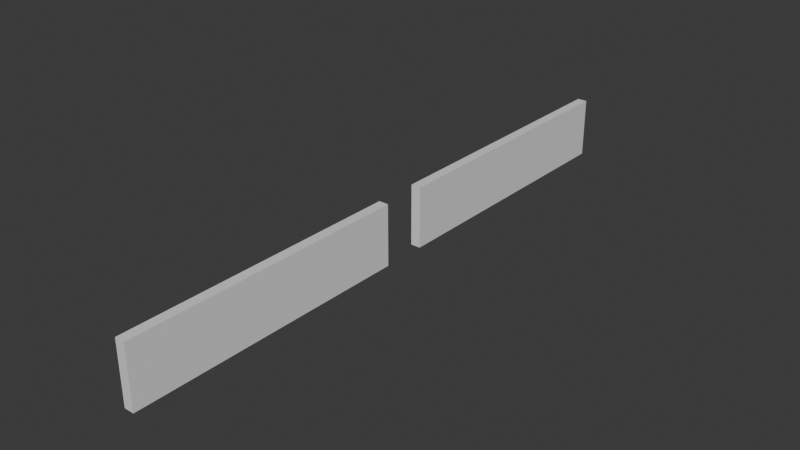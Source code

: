 # Source: Model_I.blend  (saved by Blender 4.0.36; exported with 4.5.12 LTS)
import bpy
from mathutils import Matrix  # noqa: F401  (used for matrix-valued properties, if any)

bpy.ops.wm.read_factory_settings(use_empty=True)
scene = bpy.context.scene
scene.name = 'Scene'

# ---- collections
col_collection = bpy.data.collections.new('Collection'); scene.collection.children.link(col_collection)

# ---- materials (node trees are filled in below, after node groups)
mat_material = bpy.data.materials.new('Material')
mat_material.alpha_threshold = 0.0
mat_material.use_transparent_shadow = False
mat_material.roughness = 0.5
mat_material.line_color = (0.0, 0.0, 0.0, 1.0)

# ---- material node trees
mat_material.use_nodes = True; mat_material.node_tree.nodes.clear()
_N = mat_material.node_tree.nodes; _L = mat_material.node_tree.links
n0 = _N.new('ShaderNodeOutputMaterial'); n0.name = 'Material Output'; n0.location = (300, 300)
n1 = _N.new('ShaderNodeBsdfPrincipled'); n1.name = 'Principled BSDF'; n1.location = (10, 300)
n1.inputs[3].default_value = 1.45
_L.new(n1.outputs[0], n0.inputs[0])
n0.is_active_output = True

# ---- world
world_world = bpy.data.worlds.new('World'); scene.world = world_world
world_world.use_nodes = True; world_world.node_tree.nodes.clear()
_N = world_world.node_tree.nodes; _L = world_world.node_tree.links
n0 = _N.new('ShaderNodeOutputWorld'); n0.name = 'World Output'; n0.location = (300, 300)
n1 = _N.new('ShaderNodeBackground'); n1.name = 'Background'; n1.location = (10, 300)
n1.inputs[0].default_value = (0.05088, 0.05088, 0.05088, 1.0)
_L.new(n1.outputs[0], n0.inputs[0])
n0.is_active_output = True
world_world.color = (0.05088, 0.05088, 0.05088)
world_world.use_sun_shadow = False
world_world.sun_shadow_jitter_overblur = 0.0

# ---- meshes
me_cube_002 = bpy.data.meshes.new('Cube.002')
me_cube_002.from_pydata([], [], [])
_uv = me_cube_002.uv_layers.new(name='UVMap')
_uv.uv.foreach_set('vector', [])
me_cube_002.update()
me_cube = bpy.data.meshes.new('Cube')
me_cube.from_pydata([(1.0, -4.538, 12.41), (1.0, -4.538, 0.0), (1.0, -62.13, 12.41), (1.0, -62.13, 0.0), (-1.0, -4.538, 12.41), (-1.0, -4.538, 0.0), (-1.0, -62.13, 12.41), (-1.0, -62.13, 0.0)], [], [(0, 4, 6, 2), (3, 2, 6, 7), (7, 6, 4, 5), (5, 1, 3, 7), (1, 0, 2, 3), (5, 4, 0, 1)])
_uv = me_cube.uv_layers.new(name='UVMap')
_uv.uv.foreach_set('vector', [0.625, 0.5, 0.875, 0.5, 0.875, 0.75, 0.625, 0.75, 0.375, 0.75, 0.625, 0.75, 0.625, 1.0, 0.375, 1.0, 0.375, 0.0, 0.625, 0.0, 0.625, 0.25, 0.375, 0.25, 0.125, 0.5, 0.375, 0.5, 0.375, 0.75, 0.125, 0.75, 0.375, 0.5, 0.625, 0.5, 0.625, 0.75, 0.375, 0.75, 0.375, 0.25, 0.625, 0.25, 0.625, 0.5, 0.375, 0.5])
me_cube.materials.append(mat_material)
me_cube.use_mirror_vertex_groups = False
me_cube.update()
me_cube_001 = bpy.data.meshes.new('Cube.001')
me_cube_001.from_pydata([(1.0, 62.09, 12.41), (1.0, 62.09, 0.0), (1.0, 4.504, 12.41), (1.0, 4.504, 0.0), (-1.0, 62.09, 12.41), (-1.0, 62.09, 0.0), (-1.0, 4.504, 12.41), (-1.0, 4.504, 0.0)], [], [(0, 4, 6, 2), (3, 2, 6, 7), (7, 6, 4, 5), (5, 1, 3, 7), (1, 0, 2, 3), (5, 4, 0, 1)])
_uv = me_cube_001.uv_layers.new(name='UVMap')
_uv.uv.foreach_set('vector', [0.625, 0.5, 0.875, 0.5, 0.875, 0.75, 0.625, 0.75, 0.375, 0.75, 0.625, 0.75, 0.625, 1.0, 0.375, 1.0, 0.375, 0.0, 0.625, 0.0, 0.625, 0.25, 0.375, 0.25, 0.125, 0.5, 0.375, 0.5, 0.375, 0.75, 0.125, 0.75, 0.375, 0.5, 0.625, 0.5, 0.625, 0.75, 0.375, 0.75, 0.375, 0.25, 0.625, 0.25, 0.625, 0.5, 0.375, 0.5])
me_cube_001.materials.append(mat_material)
me_cube_001.use_mirror_vertex_groups = False
me_cube_001.update()

# ---- objects
ob_next = bpy.data.objects.new('NEXT', me_cube_002)
ob_cube = bpy.data.objects.new('Cube', me_cube)
ob_cube_001 = bpy.data.objects.new('Cube.001', me_cube_001)

# ---- transforms, parenting, visibility, modifiers, constraints
ob_next.location = (0.0, 0.0, 12.41)
ob_cube.location = (0.0, 0.0, 0.0)
ob_cube.lock_rotations_4d = False
ob_cube.empty_display_type = 'ARROWS'
ob_cube.lineart.crease_threshold = 0.0
ob_cube_001.location = (0.0, 0.0, 0.0)
ob_cube_001.lock_rotations_4d = False
ob_cube_001.empty_display_type = 'ARROWS'
ob_cube_001.lineart.crease_threshold = 0.0

# ---- collection membership
col_collection.objects.link(ob_next)
col_collection.objects.link(ob_cube)
col_collection.objects.link(ob_cube_001)

# ---- scene / render settings (as saved in the file)
scene.frame_start = 1; scene.frame_end = 250; scene.frame_set(1)
scene.render.engine = 'BLENDER_EEVEE_NEXT'
scene.cycles.sampling_pattern = 'TABULATED_SOBOL'
bpy.context.view_layer.update()

# ---- added for rendering (the .blend has no active camera and no usable light): camera, sun
cam_auto = bpy.data.cameras.new('AutoCamera')
cam_auto.lens = 50.0
cam_auto.sensor_width = 36.0
cam_auto.clip_end = 2027.39
ob_auto_camera = bpy.data.objects.new('AutoCamera', cam_auto)
scene.collection.objects.link(ob_auto_camera)
ob_auto_camera.location = (115.521, -138.642, 98.6231)
ob_auto_camera.rotation_euler = (1.09748, -7.21219e-08, 0.694738)
scene.camera = ob_auto_camera
light_auto_sun = bpy.data.lights.new('AutoSun', 'SUN')
light_auto_sun.energy = 3.0
light_auto_sun.angle = 0.0523599
ob_auto_sun = bpy.data.objects.new('AutoSun', light_auto_sun)
scene.collection.objects.link(ob_auto_sun)
ob_auto_sun.rotation_euler = (0.872665, 0.174533, 0.523599)
bpy.context.view_layer.update()

